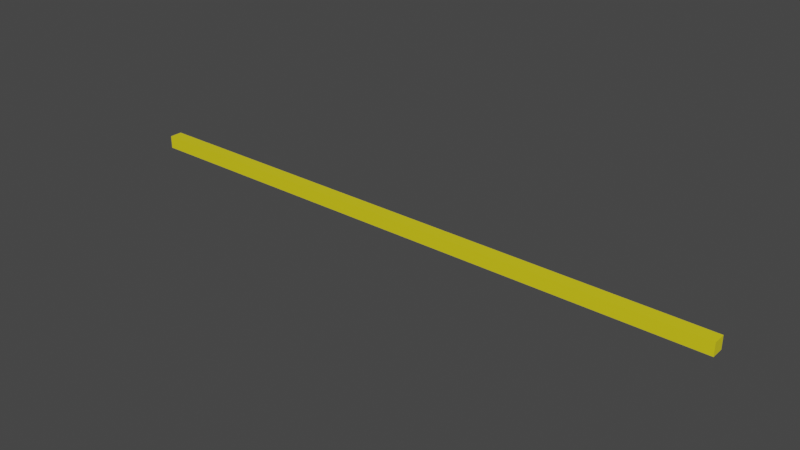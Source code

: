 # Source: curb.blend  (saved by Blender 2.90.8; exported with 4.5.12 LTS)
import bpy
from mathutils import Matrix  # noqa: F401  (used for matrix-valued properties, if any)

bpy.ops.wm.read_factory_settings(use_empty=True)
scene = bpy.context.scene
scene.name = 'Scene'

# ---- collections
col_collection = bpy.data.collections.new('Collection'); scene.collection.children.link(col_collection)

# ---- materials (node trees are filled in below, after node groups)
mat_material_005 = bpy.data.materials.new('Material.005')
mat_material_005.use_transparent_shadow = False

# ---- material node trees
mat_material_005.use_nodes = True; mat_material_005.node_tree.nodes.clear()
_N = mat_material_005.node_tree.nodes; _L = mat_material_005.node_tree.links
n0 = _N.new('ShaderNodeBsdfPrincipled'); n0.name = 'Principled BSDF'; n0.location = (10, 300)
n0.distribution = 'GGX'
n0.subsurface_method = 'BURLEY'
n0.inputs[0].default_value = (0.8, 0.693, 0.011, 1.0)
n0.inputs[3].default_value = 1.45
n0.inputs[27].default_value = (0.0, 0.0, 0.0, 1.0)
n0.inputs[28].default_value = 1.0
n1 = _N.new('ShaderNodeOutputMaterial'); n1.name = 'Material Output'; n1.location = (300, 300)
_L.new(n0.outputs[0], n1.inputs[0])
n1.is_active_output = True

# ---- world
world_world = bpy.data.worlds.new('World'); scene.world = world_world
world_world.use_nodes = True; world_world.node_tree.nodes.clear()
_N = world_world.node_tree.nodes; _L = world_world.node_tree.links
n0 = _N.new('ShaderNodeOutputWorld'); n0.name = 'World Output'; n0.location = (300, 300)
n1 = _N.new('ShaderNodeBackground'); n1.name = 'Background'; n1.location = (10, 300)
n1.inputs[0].default_value = (0.05088, 0.05088, 0.05088, 1.0)
_L.new(n1.outputs[0], n0.inputs[0])
n0.is_active_output = True
world_world.color = (0.05088, 0.05088, 0.05088)
world_world.use_sun_shadow = False
world_world.sun_shadow_jitter_overblur = 0.0

# ---- meshes
me_cube_001 = bpy.data.meshes.new('Cube.001')
me_cube_001.from_pydata([(-0.8333, -0.8333, -0.8333), (-0.8333, -0.8333, 0.8333), (-0.8333, 0.8333, -0.8333), (-0.8333, 0.8333, 0.8333), (0.8333, -0.8333, -0.8333), (0.8333, -0.8333, 0.8333), (0.8333, 0.8333, -0.8333), (0.8333, 0.8333, 0.8333)], [], [(0, 1, 3, 2), (2, 3, 7, 6), (6, 7, 5, 4), (4, 5, 1, 0), (2, 6, 4, 0), (7, 3, 1, 5)])
_uv = me_cube_001.uv_layers.new(name='UVMap')
_uv.uv.foreach_set('vector', [0.375, 0.0, 0.625, 0.0, 0.625, 0.25, 0.375, 0.25, 0.375, 0.25, 0.625, 0.25, 0.625, 0.5, 0.375, 0.5, 0.375, 0.5, 0.625, 0.5, 0.625, 0.75, 0.375, 0.75, 0.375, 0.75, 0.625, 0.75, 0.625, 1.0, 0.375, 1.0, 0.125, 0.5, 0.375, 0.5, 0.375, 0.75, 0.125, 0.75, 0.625, 0.5, 0.875, 0.5, 0.875, 0.75, 0.625, 0.75])
me_cube_001.materials.append(mat_material_005)
me_cube_001.use_remesh_fix_poles = True
me_cube_001.use_remesh_preserve_attributes = False
me_cube_001.use_mirror_vertex_groups = False
me_cube_001.update()

# ---- objects
ob_cube = bpy.data.objects.new('Cube', me_cube_001)

# ---- transforms, parenting, visibility, modifiers, constraints
ob_cube.location = (-7.744, -19.41, 3.345)
ob_cube.scale = (47.4, 1.0, 1.0)
ob_cube.lineart.crease_threshold = 0.0

# ---- collection membership
col_collection.objects.link(ob_cube)

# ---- scene / render settings (as saved in the file)
scene.frame_start = 1; scene.frame_end = 250; scene.frame_set(1)
scene.render.engine = 'BLENDER_EEVEE_NEXT'
scene.cycles.use_denoising = False
scene.cycles.samples = 128
scene.cycles.sampling_pattern = 'TABULATED_SOBOL'
scene.cycles.use_adaptive_sampling = False
scene.cycles.use_light_tree = False
scene.view_settings.view_transform = 'Filmic'
bpy.context.view_layer.update()

# ---- added for rendering (the .blend has no active camera and no usable light): camera, sun
cam_auto = bpy.data.cameras.new('AutoCamera')
cam_auto.lens = 50.0
cam_auto.sensor_width = 36.0
cam_auto.clip_end = 1283.27
ob_auto_camera = bpy.data.objects.new('AutoCamera', cam_auto)
scene.collection.objects.link(ob_auto_camera)
ob_auto_camera.location = (65.3769, -107.154, 61.8425)
ob_auto_camera.rotation_euler = (1.09748, -7.21219e-08, 0.694738)
scene.camera = ob_auto_camera
light_auto_sun = bpy.data.lights.new('AutoSun', 'SUN')
light_auto_sun.energy = 3.0
light_auto_sun.angle = 0.0523599
ob_auto_sun = bpy.data.objects.new('AutoSun', light_auto_sun)
scene.collection.objects.link(ob_auto_sun)
ob_auto_sun.rotation_euler = (0.872665, 0.174533, 0.523599)
bpy.context.view_layer.update()
